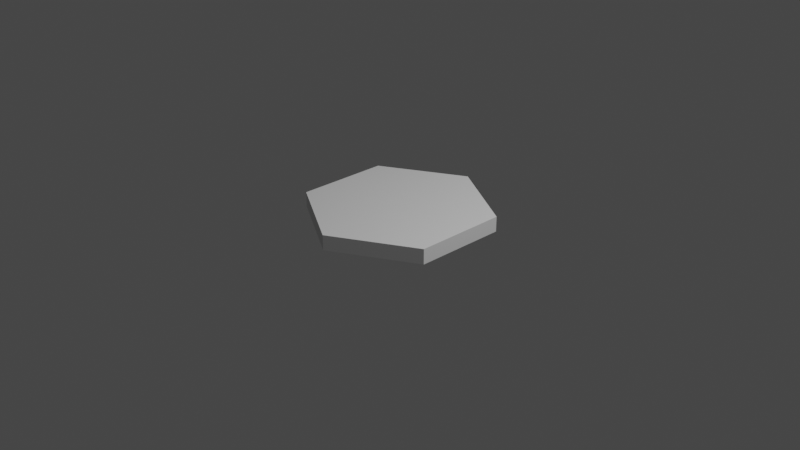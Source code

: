 # Source: hex.blend  (saved by Blender 3.4.6; exported with 4.5.12 LTS)
import bpy
from mathutils import Matrix  # noqa: F401  (used for matrix-valued properties, if any)

bpy.ops.wm.read_factory_settings(use_empty=True)
scene = bpy.context.scene
scene.name = 'Scene'

# ---- collections
col_collection = bpy.data.collections.new('Collection'); scene.collection.children.link(col_collection)

# ---- world
world_world = bpy.data.worlds.new('World'); scene.world = world_world
world_world.use_nodes = True; world_world.node_tree.nodes.clear()
_N = world_world.node_tree.nodes; _L = world_world.node_tree.links
n0 = _N.new('ShaderNodeOutputWorld'); n0.name = 'World Output'; n0.location = (300, 300)
n1 = _N.new('ShaderNodeBackground'); n1.name = 'Background'; n1.location = (10, 300)
n1.inputs[0].default_value = (0.05088, 0.05088, 0.05088, 1.0)
_L.new(n1.outputs[0], n0.inputs[0])
n0.is_active_output = True
world_world.color = (0.05088, 0.05088, 0.05088)
world_world.use_sun_shadow = False
world_world.sun_shadow_jitter_overblur = 0.0

# ---- cameras
cam_camera = bpy.data.cameras.new('Camera')
cam_camera.clip_end = 100.0
cam_camera.ortho_scale = 7.314

# ---- lights
light_light = bpy.data.lights.new('Light', 'POINT')
light_light.transmission_factor = 0.0
light_light.energy = 1000.0
light_light.shadow_soft_size = 0.1
light_light.shadow_maximum_resolution = 0.006
light_light.use_absolute_resolution = True

# ---- meshes
me_circle_001 = bpy.data.meshes.new('Circle.001')
me_circle_001.from_pydata([(0.0, 0.0, 0.0), (0.0, 1.0, 0.0), (-0.866, 0.5, 0.0), (-0.866, -0.5, 0.0), (0.0, -1.0, 0.0), (0.866, -0.5, 0.0), (0.866, 0.5, 0.0), (0.0, 0.0, 0.1626), (0.0, 1.0, 0.1626), (-0.866, 0.5, 0.1626), (-0.866, -0.5, 0.1626), (0.0, -1.0, 0.1626), (0.866, -0.5, 0.1626), (0.866, 0.5, 0.1626)], [], [(0, 2, 1), (0, 3, 2), (0, 4, 3), (0, 5, 4), (0, 6, 5), (0, 1, 6), (7, 8, 9), (7, 9, 10), (7, 10, 11), (7, 11, 12), (7, 12, 13), (7, 13, 8), (2, 3, 10, 9), (6, 1, 8, 13), (1, 2, 9, 8), (5, 6, 13, 12), (4, 5, 12, 11), (3, 4, 11, 10)])
_uv = me_circle_001.uv_layers.new(name='UVMap')
_uv.uv.foreach_set('vector', [0.5, 0.5, 0.06699, 0.75, 0.5, 1.0, 0.5, 0.5, 0.06699, 0.25, 0.06699, 0.75, 0.5, 0.5, 0.5, 0.0, 0.06699, 0.25, 0.5, 0.5, 0.933, 0.25, 0.5, 0.0, 0.5, 0.5, 0.933, 0.75, 0.933, 0.25, 0.5, 0.5, 0.5, 1.0, 0.933, 0.75, 0.5, 0.5, 0.5, 1.0, 0.06699, 0.75, 0.5, 0.5, 0.06699, 0.75, 0.06699, 0.25, 0.5, 0.5, 0.06699, 0.25, 0.5, 0.0, 0.5, 0.5, 0.5, 0.0, 0.933, 0.25, 0.5, 0.5, 0.933, 0.25, 0.933, 0.75, 0.5, 0.5, 0.933, 0.75, 0.5, 1.0, 0.06699, 0.75, 0.06699, 0.25, 0.06699, 0.25, 0.06699, 0.75, 0.933, 0.75, 0.5, 1.0, 0.5, 1.0, 0.933, 0.75, 0.5, 1.0, 0.06699, 0.75, 0.06699, 0.75, 0.5, 1.0, 0.933, 0.25, 0.933, 0.75, 0.933, 0.75, 0.933, 0.25, 0.5, 0.0, 0.933, 0.25, 0.933, 0.25, 0.5, 0.0, 0.06699, 0.25, 0.5, 0.0, 0.5, 0.0, 0.06699, 0.25])
me_circle_001.update()

# ---- objects
ob_light = bpy.data.objects.new('Light', light_light)
ob_camera = bpy.data.objects.new('Camera', cam_camera)
ob_circle = bpy.data.objects.new('Circle', me_circle_001)

# ---- transforms, parenting, visibility, modifiers, constraints
ob_light.location = (4.076, 1.005, 5.904)
ob_light.rotation_euler = (0.6503, 0.05522, 1.866)
ob_light.lock_rotations_4d = False
ob_light.empty_display_type = 'ARROWS'
ob_light.color = (0.0, 0.0, 0.0, 0.0)
ob_light.lineart.crease_threshold = 0.0
ob_camera.location = (7.359, -6.926, 4.958)
ob_camera.rotation_euler = (1.109, 0.0, 0.8149)
ob_camera.lock_rotations_4d = False
ob_camera.empty_display_type = 'ARROWS'
ob_camera.color = (0.0, 0.0, 0.0, 0.0)
ob_camera.display_type = 'WIRE'
ob_camera.lineart.crease_threshold = 0.0
ob_circle.location = (0.0, 0.0, 0.0)

# ---- collection membership
col_collection.objects.link(ob_light)
col_collection.objects.link(ob_camera)
col_collection.objects.link(ob_circle)

# ---- scene / render settings (as saved in the file)
scene.camera = ob_camera
scene.frame_start = 1; scene.frame_end = 250; scene.frame_set(1)
scene.render.engine = 'BLENDER_EEVEE_NEXT'
scene.cycles.sampling_pattern = 'TABULATED_SOBOL'
scene.cycles.use_light_tree = False
scene.view_settings.view_transform = 'Filmic'
bpy.context.view_layer.update()
